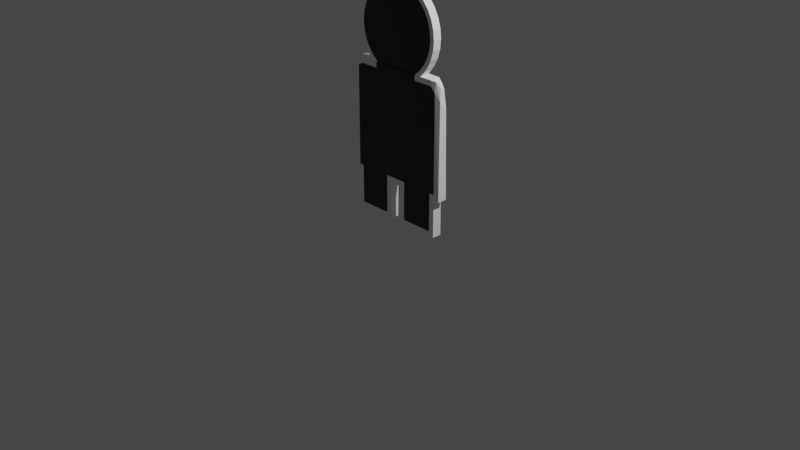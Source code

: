 # Source: TestPlayer.blend  (saved by Blender 2.82.7; exported with 4.5.12 LTS)
import bpy
from mathutils import Matrix  # noqa: F401  (used for matrix-valued properties, if any)

bpy.ops.wm.read_factory_settings(use_empty=True)
scene = bpy.context.scene
scene.name = 'Scene'

# ---- collections
col_collection = bpy.data.collections.new('Collection'); scene.collection.children.link(col_collection)

# ---- materials (node trees are filled in below, after node groups)
mat_black = bpy.data.materials.new('Black')
mat_black.alpha_threshold = 0.0
mat_black.use_transparent_shadow = False
mat_black.line_color = (0.0, 0.0, 0.0, 1.0)
mat_whiteoutline = bpy.data.materials.new('WhiteOutline')
mat_whiteoutline.alpha_threshold = 0.0
mat_whiteoutline.use_transparent_shadow = False
mat_whiteoutline.diffuse_color = (1.0, 1.0, 1.0, 1.0)
mat_whiteoutline.line_color = (0.0, 0.0, 0.0, 1.0)

# ---- material node trees
mat_black.use_nodes = True; mat_black.node_tree.nodes.clear()
_N = mat_black.node_tree.nodes; _L = mat_black.node_tree.links
n0 = _N.new('ShaderNodeOutputMaterial'); n0.name = 'Material Output'; n0.location = (300, 300)
n1 = _N.new('ShaderNodeBsdfPrincipled'); n1.name = 'Principled BSDF'; n1.location = (10, 300)
n1.distribution = 'GGX'
n1.subsurface_method = 'BURLEY'
n1.inputs[0].default_value = (0.007194, 0.007194, 0.007194, 1.0)
n1.inputs[2].default_value = 0.4
n1.inputs[3].default_value = 1.45
n1.inputs[27].default_value = (0.0, 0.0, 0.0, 1.0)
n1.inputs[28].default_value = 1.0
_L.new(n1.outputs[0], n0.inputs[0])
n0.is_active_output = True

# ---- world
world_world = bpy.data.worlds.new('World'); scene.world = world_world
world_world.use_nodes = True; world_world.node_tree.nodes.clear()
_N = world_world.node_tree.nodes; _L = world_world.node_tree.links
n0 = _N.new('ShaderNodeOutputWorld'); n0.name = 'World Output'; n0.location = (300, 300)
n1 = _N.new('ShaderNodeBackground'); n1.name = 'Background'; n1.location = (10, 300)
n1.inputs[0].default_value = (0.05088, 0.05088, 0.05088, 1.0)
_L.new(n1.outputs[0], n0.inputs[0])
n0.is_active_output = True
world_world.color = (0.05088, 0.05088, 0.05088)
world_world.use_sun_shadow = False
world_world.sun_shadow_jitter_overblur = 0.0

# ---- cameras
cam_camera = bpy.data.cameras.new('Camera')
cam_camera.clip_end = 100.0
cam_camera.ortho_scale = 7.314

# ---- lights
light_light = bpy.data.lights.new('Light', 'POINT')
light_light.transmission_factor = 0.0
light_light.energy = 1000.0
light_light.shadow_soft_size = 0.1
light_light.shadow_maximum_resolution = 0.006
light_light.use_absolute_resolution = True

# ---- meshes
me_cube = bpy.data.meshes.new('Cube')
me_cube.from_pydata([(0.9619, 0.5273, 0.8658), (1.0, 1.0, -1.0), (0.9523, -0.3295, 0.9006), (1.0, -1.0, -1.0), (-0.9622, 0.5319, 0.9477), (-1.0, 1.0, -1.0), (-0.9478, -0.3391, 0.9202), (-1.0, -1.0, -1.0), (0.0, 1.0, -1.0), (0.0, -1.018, 1.003), (0.0, -1.0, -1.0), (0.0, 1.084, 1.021), (-0.8775, 1.0, -1.0), (-0.8709, -0.8399, 0.9967), (-0.8775, -1.0, -1.0), (-0.8989, 0.8399, 1.006), (-0.1089, -1.0, -1.0), (-0.1113, 1.084, 1.021), (-0.1089, 1.0, -1.0), (-0.1077, -1.018, 1.003), (0.1218, -1.0, -1.0), (0.1246, 1.084, 1.021), (0.1218, 1.0, -1.0), (0.1206, -1.018, 1.003), (0.8928, -1.0, -1.0), (0.901, 0.7242, 0.9452), (0.8928, 1.0, -1.0), (0.8851, -0.7634, 0.9939), (1.001, 1.004, -0.8993), (-0.9995, -1.001, -0.9002), (0.9995, -1.001, -0.9002), (-1.001, 1.004, -0.8993), (0.0, 1.004, -0.8993), (0.0, -1.001, -0.9002), (-0.8785, 1.004, -0.8993), (-0.8771, -1.001, -0.9002), (-0.1088, -1.001, -0.9002), (-0.109, 1.004, -0.8993), (0.1218, -1.001, -0.9002), (0.122, 1.004, -0.8993), (0.8923, -1.001, -0.9002), (0.8938, 1.004, -0.8993), (-0.9759, -0.6519, 0.6735), (0.9902, 0.7513, 0.5655), (0.9783, -0.6526, 0.6798), (-0.9768, 0.6569, 0.5559), (0.0, 1.08, 0.925), (0.0, -1.017, 0.9081), (-0.8941, 1.008, 0.7163), (-0.87, -1.011, 0.8602), (-0.1078, -1.017, 0.9081), (-0.1112, 1.08, 0.925), (0.1206, -1.017, 0.9081), (0.1245, 1.08, 0.925), (0.8842, -0.9878, 0.8189), (0.9077, 1.034, 0.6841), (-0.8775, 1.0, -1.669), (-0.8775, -1.0, -1.669), (-0.1089, -1.0, -1.669), (-0.1089, 1.0, -1.669), (0.1218, -1.0, -1.669), (0.1218, 1.0, -1.669), (0.8928, -1.0, -1.669), (0.8928, 1.0, -1.669), (0.7964, 1.0, -1.0), (0.788, -1.018, 1.003), (0.7964, -1.0, -1.0), (0.8068, 1.021, 1.016), (0.7973, 1.004, -0.8993), (0.796, -1.001, -0.9002), (0.8094, 1.077, 0.8961), (0.7884, -1.017, 0.9081), (0.7964, 1.0, -1.669), (0.7964, -1.0, -1.669), (0.2062, 1.0, -1.0), (0.204, -1.018, 1.003), (0.2061, -1.001, -0.9002), (0.2041, -1.017, 0.9081), (0.2062, 1.0, -1.669), (0.2062, -1.0, -1.0), (0.2109, 1.084, 1.021), (0.2064, 1.004, -0.8993), (0.2106, 1.08, 0.925), (0.2062, -1.0, -1.669), (-0.2049, 1.0, -1.0), (-0.2028, -1.018, 1.003), (-0.2049, -1.0, -1.0), (-0.2096, 1.084, 1.021), (-0.2052, 1.004, -0.8993), (-0.2048, -1.001, -0.9002), (-0.2094, 1.08, 0.925), (-0.2029, -1.017, 0.9081), (-0.2049, 1.0, -1.669), (-0.2049, -1.0, -1.669), (-0.7935, 1.0, -1.0), (-0.7851, -1.018, 1.003), (-0.7931, -1.001, -0.9002), (-0.7855, -1.017, 0.9081), (-0.7935, 1.0, -1.669), (-0.7935, -1.0, -1.0), (-0.8047, 1.03, 1.018), (-0.7944, 1.004, -0.8993), (-0.807, 1.079, 0.9031), (-0.7935, -1.0, -1.669), (-0.8775, -1.0, -1.586), (-0.1089, -1.0, -1.586), (-0.8775, 1.0, -1.586), (-0.1089, 1.0, -1.586), (-0.2049, 1.0, -1.586), (-0.2049, -1.0, -1.586), (-0.7935, 1.0, -1.586), (-0.7935, -1.0, -1.586), (0.1218, -1.0, -1.586), (0.8928, -1.0, -1.586), (0.8928, 1.0, -1.586), (0.1218, 1.0, -1.586), (0.7964, 1.0, -1.586), (0.7964, -1.0, -1.586), (0.2062, 1.0, -1.586), (0.2062, -1.0, -1.586), (-0.001253, 1.034, 2.456), (-0.001253, -0.7576, 2.456), (0.1613, 1.034, 2.44), (0.1613, -0.7576, 2.44), (0.3176, 1.034, 2.392), (0.3176, -0.7576, 2.392), (0.4617, 1.034, 2.315), (0.4617, -0.7576, 2.315), (0.588, 1.034, 2.212), (0.588, -0.7576, 2.212), (0.6916, 1.034, 2.086), (0.6916, -0.7576, 2.086), (0.7686, 1.034, 1.941), (0.7686, -0.7576, 1.941), (0.8161, 1.034, 1.785), (0.8161, -0.7576, 1.785), (0.8321, 1.034, 1.623), (0.8321, -0.7576, 1.623), (0.8161, 1.034, 1.46), (0.8161, -0.7576, 1.46), (0.7686, 1.034, 1.304), (0.7686, -0.7576, 1.304), (0.6916, 1.034, 1.16), (0.6916, -0.7576, 1.16), (0.588, -0.7576, 1.033), (0.4617, -0.7576, 0.9297), (0.3176, -0.7576, 0.8527), (0.1613, -0.7576, 0.8052), (-0.001253, -0.7576, 0.7892), (-0.1638, -0.7576, 0.8052), (-0.3202, -0.7576, 0.8527), (-0.4642, -0.7576, 0.9297), (-0.5905, -0.7576, 1.033), (-0.6941, -0.7576, 1.16), (-0.7712, -0.7576, 1.304), (-0.8186, -0.7576, 1.46), (-0.8346, -0.7576, 1.623), (-0.8186, 1.034, 1.785), (-0.8186, -0.7576, 1.785), (-0.7712, 1.034, 1.941), (-0.7712, -0.7576, 1.941), (-0.6941, 1.034, 2.086), (-0.6941, -0.7576, 2.086), (-0.5905, 1.034, 2.212), (-0.5905, -0.7576, 2.212), (-0.4642, 1.034, 2.315), (-0.4642, -0.7576, 2.315), (-0.3202, 1.034, 2.392), (-0.3202, -0.7576, 2.392), (-0.1638, 1.034, 2.44), (-0.1638, -0.7576, 2.44), (0.1459, -0.7576, 2.362), (-0.001253, -0.7576, 2.377), (0.2874, -0.7576, 2.319), (0.4178, -0.7576, 2.25), (0.532, -0.7576, 2.156), (0.6258, -0.7576, 2.042), (0.6955, -0.7576, 1.911), (0.7384, -0.7576, 1.77), (0.7529, -0.7576, 1.623), (0.7384, -0.7576, 1.475), (0.6955, -0.7576, 1.334), (0.6258, -0.7576, 1.204), (0.532, -0.7576, 1.089), (0.4178, -0.7576, 0.9955), (0.2874, -0.7576, 0.9258), (0.1459, -0.7576, 0.8829), (-0.001253, -0.7576, 0.8684), (-0.1484, -0.7576, 0.8829), (-0.2899, -0.7576, 0.9258), (-0.4203, -0.7576, 0.9955), (-0.5345, -0.7576, 1.089), (-0.6283, -0.7576, 1.204), (-0.698, -0.7576, 1.334), (-0.741, -0.7576, 1.475), (-0.7554, -0.7576, 1.623), (-0.741, -0.7576, 1.77), (-0.698, -0.7576, 1.911), (-0.6283, -0.7576, 2.042), (-0.5345, -0.7576, 2.156), (-0.4203, -0.7576, 2.25), (-0.2899, -0.7576, 2.319), (-0.1484, -0.7576, 2.362), (-0.001253, 1.034, 2.456), (0.1613, 1.034, 2.44), (0.3176, 1.034, 2.392), (0.4617, 1.034, 2.315), (0.588, 1.034, 2.212), (0.6916, 1.034, 2.086), (0.7686, 1.034, 1.941), (0.8161, 1.034, 1.785), (0.8321, 1.034, 1.623), (0.8161, 1.034, 1.46), (0.7686, 1.034, 1.304), (0.6916, 1.034, 1.16), (0.6916, -0.7576, 1.16), (0.588, 1.034, 1.033), (0.588, -0.7576, 1.033), (0.4617, 1.034, 0.9297), (0.4617, -0.7576, 0.9297), (0.3176, 1.034, 0.8527), (0.3176, -0.7576, 0.8527), (0.1613, 1.034, 0.8052), (0.1613, -0.7576, 0.8052), (-0.001253, 1.034, 0.7892), (-0.001253, -0.7576, 0.7892), (-0.1638, 1.034, 0.8052), (-0.1638, -0.7576, 0.8052), (-0.3202, 1.034, 0.8527), (-0.3202, -0.7576, 0.8527), (-0.4642, 1.034, 0.9297), (-0.4642, -0.7576, 0.9297), (-0.5905, 1.034, 1.033), (-0.5905, -0.7576, 1.033), (-0.6941, 1.034, 1.16), (-0.6941, -0.7576, 1.16), (-0.7712, 1.034, 1.304), (-0.7712, -0.7576, 1.304), (-0.8186, 1.034, 1.46), (-0.8186, -0.7576, 1.46), (-0.8346, 1.034, 1.623), (-0.8346, -0.7576, 1.623), (-0.8186, 1.034, 1.785), (-0.8186, -0.7576, 1.785), (-0.7712, 1.034, 1.941), (-0.6941, 1.034, 2.086), (-0.5905, 1.034, 2.212), (-0.4642, 1.034, 2.315), (-0.3202, 1.034, 2.392), (-0.1638, 1.034, 2.44), (-0.001253, 1.034, 2.375), (0.1456, 1.034, 2.361), (0.2869, 1.034, 2.318), (0.417, 1.034, 2.249), (0.5311, 1.034, 2.155), (0.6248, 1.034, 2.041), (0.6943, 1.034, 1.911), (0.7372, 1.034, 1.769), (0.7516, 1.034, 1.623), (0.7372, 1.034, 1.476), (0.6943, 1.034, 1.334), (0.6248, 1.034, 1.204), (0.5311, 1.034, 1.09), (0.417, 1.034, 0.9965), (0.2869, 1.034, 0.927), (0.1456, 1.034, 0.8841), (-0.001253, 1.034, 0.8697), (-0.1481, 1.034, 0.8841), (-0.2894, 1.034, 0.927), (-0.4195, 1.034, 0.9965), (-0.5336, 1.034, 1.09), (-0.6273, 1.034, 1.204), (-0.6968, 1.034, 1.334), (-0.7397, 1.034, 1.476), (-0.7542, 1.034, 1.623), (-0.7397, 1.034, 1.769), (-0.6968, 1.034, 1.911), (-0.6273, 1.034, 2.041), (-0.5336, 1.034, 2.155), (-0.4195, 1.034, 2.249), (-0.2894, 1.034, 2.318), (-0.1481, 1.034, 2.361), (0.4448, -1.0, -1.0), (0.4549, 1.084, 1.021), (0.4453, 1.004, -0.8993), (0.4544, 1.08, 0.925), (0.4448, -1.0, -1.669), (0.4448, 1.0, -1.0), (0.4401, -1.018, 1.003), (0.4446, -1.001, -0.9002), (0.4403, -1.017, 0.9081), (0.4448, 1.0, -1.669), (0.4448, -1.0, -1.586), (0.4448, 1.0, -1.586), (-0.4487, -1.0, -1.0), (-0.4588, 1.084, 1.021), (-0.4492, 1.004, -0.8993), (-0.4584, 1.08, 0.925), (-0.4487, -1.0, -1.669), (-0.4487, 1.0, -1.0), (-0.4439, -1.018, 1.003), (-0.4484, -1.001, -0.9002), (-0.4441, -1.017, 0.9081), (-0.4487, 1.0, -1.669), (-0.4487, -1.0, -1.586), (-0.4487, 1.0, -1.586)], [], [(15, 4, 6, 13), (49, 13, 6, 42), (42, 6, 4, 45), (26, 1, 3, 24), (43, 0, 2, 44), (55, 25, 0, 43), (51, 17, 11, 46), (18, 8, 10, 16), (52, 23, 9, 47), (21, 11, 9, 23), (5, 12, 14, 7), (45, 4, 15, 48), (97, 95, 13, 49), (100, 15, 13, 95), (11, 17, 19, 9), (47, 9, 19, 50), (111, 104, 57, 103), (90, 87, 17, 51), (80, 21, 23, 75), (77, 75, 23, 52), (46, 11, 21, 53), (8, 22, 20, 10), (44, 2, 27, 54), (0, 25, 27, 2), (70, 67, 25, 55), (119, 112, 60, 83), (64, 68, 41, 26), (3, 30, 40, 24), (8, 32, 39, 22), (79, 76, 38, 20), (84, 88, 37, 18), (10, 33, 36, 16), (99, 96, 35, 14), (5, 31, 34, 12), (20, 38, 33, 10), (18, 37, 32, 8), (26, 41, 28, 1), (1, 28, 30, 3), (7, 29, 31, 5), (14, 35, 29, 7), (68, 70, 55, 41), (30, 44, 54, 40), (32, 46, 53, 39), (76, 77, 52, 38), (88, 90, 51, 37), (33, 47, 50, 36), (96, 97, 49, 35), (31, 45, 48, 34), (38, 52, 47, 33), (37, 51, 46, 32), (41, 55, 43, 28), (28, 43, 44, 30), (29, 42, 45, 31), (35, 49, 42, 29), (92, 59, 58, 93), (104, 106, 56, 57), (108, 107, 59, 92), (107, 105, 58, 59), (72, 63, 62, 73), (114, 113, 62, 63), (116, 114, 63, 72), (112, 115, 61, 60), (293, 116, 72, 291), (291, 72, 73, 286), (40, 54, 71, 69), (284, 285, 70, 68), (24, 40, 69, 66), (287, 284, 68, 64), (113, 117, 73, 62), (285, 283, 67, 70), (54, 27, 65, 71), (25, 67, 65, 27), (53, 21, 80, 82), (22, 39, 81, 74), (39, 53, 82, 81), (61, 78, 83, 60), (115, 118, 78, 61), (289, 290, 77, 76), (282, 289, 76, 79), (292, 119, 83, 286), (290, 288, 75, 77), (283, 80, 75, 288), (305, 108, 92, 303), (303, 92, 93, 298), (36, 50, 91, 89), (296, 297, 90, 88), (16, 36, 89, 86), (299, 296, 88, 84), (297, 295, 87, 90), (105, 109, 93, 58), (17, 87, 85, 19), (50, 19, 85, 91), (48, 15, 100, 102), (12, 34, 101, 94), (34, 48, 102, 101), (56, 98, 103, 57), (106, 110, 98, 56), (301, 302, 97, 96), (294, 301, 96, 99), (304, 111, 103, 298), (295, 100, 95, 300), (302, 300, 95, 97), (294, 99, 111, 304), (12, 94, 110, 106), (16, 86, 109, 105), (299, 84, 108, 305), (18, 16, 105, 107), (84, 18, 107, 108), (14, 12, 106, 104), (99, 14, 104, 111), (282, 79, 119, 292), (22, 74, 118, 115), (24, 66, 117, 113), (287, 64, 116, 293), (20, 22, 115, 112), (64, 26, 114, 116), (26, 24, 113, 114), (79, 20, 112, 119), (120, 121, 123, 122), (122, 123, 125, 124), (124, 125, 127, 126), (126, 127, 129, 128), (128, 129, 131, 130), (130, 131, 133, 132), (132, 133, 135, 134), (134, 135, 137, 136), (136, 137, 139, 138), (138, 139, 141, 140), (140, 141, 143, 142), (167, 169, 249, 248), (157, 158, 160, 159), (159, 160, 162, 161), (161, 162, 164, 163), (163, 164, 166, 165), (165, 166, 168, 167), (129, 127, 174, 175), (167, 168, 170, 169), (169, 170, 121, 120), (126, 128, 207, 206), (148, 149, 227, 225), (157, 159, 244, 242), (134, 136, 211, 210), (152, 153, 235, 233), (143, 144, 217, 215), (158, 157, 242, 243), (165, 167, 248, 247), (124, 126, 206, 205), (156, 158, 243, 241), (147, 148, 225, 223), (142, 143, 215, 214), (132, 134, 210, 209), (151, 152, 233, 231), (163, 165, 247, 246), (140, 142, 214, 213), (122, 124, 205, 204), (155, 156, 241, 239), (146, 147, 223, 221), (130, 132, 209, 208), (150, 151, 231, 229), (161, 163, 246, 245), (138, 140, 213, 212), (154, 155, 239, 237), (145, 146, 221, 219), (169, 120, 203, 249), (120, 122, 204, 203), (128, 130, 208, 207), (149, 150, 229, 227), (159, 161, 245, 244), (136, 138, 212, 211), (153, 154, 237, 235), (144, 145, 219, 217), (171, 172, 202, 201, 200, 199, 198, 197, 196, 195, 194, 193, 192, 191, 190, 189, 188, 187, 186, 185, 184, 183, 182, 181, 180, 179, 178, 177, 176, 175, 174, 173), (145, 144, 183, 184), (154, 153, 192, 193), (170, 168, 201, 202), (139, 137, 179, 180), (150, 149, 188, 189), (162, 160, 197, 198), (131, 129, 175, 176), (146, 145, 184, 185), (155, 154, 193, 194), (123, 121, 172, 171), (121, 170, 202, 172), (141, 139, 180, 181), (151, 150, 189, 190), (164, 162, 198, 199), (133, 131, 176, 177), (147, 146, 185, 186), (156, 155, 194, 195), (125, 123, 171, 173), (143, 141, 181, 182), (152, 151, 190, 191), (166, 164, 199, 200), (135, 133, 177, 178), (148, 147, 186, 187), (158, 156, 195, 196), (127, 125, 173, 174), (144, 143, 182, 183), (153, 152, 191, 192), (168, 166, 200, 201), (137, 135, 178, 179), (149, 148, 187, 188), (160, 158, 196, 197), (214, 215, 217, 216), (216, 217, 219, 218), (218, 219, 221, 220), (220, 221, 223, 222), (222, 223, 225, 224), (224, 225, 227, 226), (226, 227, 229, 228), (228, 229, 231, 230), (230, 231, 233, 232), (232, 233, 235, 234), (234, 235, 237, 236), (236, 237, 239, 238), (238, 239, 241, 240), (240, 241, 243, 242), (211, 212, 259, 258), (250, 251, 252, 253, 254, 255, 256, 257, 258, 259, 260, 261, 262, 263, 264, 265, 266, 267, 268, 269, 270, 271, 272, 273, 274, 275, 276, 277, 278, 279, 280, 281), (226, 228, 268, 267), (244, 245, 277, 276), (207, 208, 255, 254), (218, 220, 264, 263), (236, 238, 273, 272), (203, 204, 251, 250), (249, 203, 250, 281), (212, 213, 260, 259), (228, 230, 269, 268), (245, 246, 278, 277), (208, 209, 256, 255), (220, 222, 265, 264), (238, 240, 274, 273), (204, 205, 252, 251), (213, 214, 261, 260), (230, 232, 270, 269), (246, 247, 279, 278), (209, 210, 257, 256), (222, 224, 266, 265), (240, 242, 275, 274), (205, 206, 253, 252), (214, 216, 262, 261), (232, 234, 271, 270), (247, 248, 280, 279), (210, 211, 258, 257), (224, 226, 267, 266), (242, 244, 276, 275), (206, 207, 254, 253), (216, 218, 263, 262), (234, 236, 272, 271), (248, 249, 281, 280), (74, 287, 293, 118), (66, 282, 292, 117), (67, 283, 288, 65), (71, 65, 288, 290), (117, 292, 286, 73), (66, 69, 289, 282), (69, 71, 290, 289), (82, 80, 283, 285), (74, 81, 284, 287), (81, 82, 285, 284), (78, 291, 286, 83), (118, 293, 291, 78), (94, 299, 305, 110), (86, 294, 304, 109), (91, 85, 300, 302), (87, 295, 300, 85), (109, 304, 298, 93), (86, 89, 301, 294), (89, 91, 302, 301), (102, 100, 295, 297), (94, 101, 296, 299), (101, 102, 297, 296), (98, 303, 298, 103), (110, 305, 303, 98)])
me_cube.polygons.foreach_set('material_index', [1, 1, 1, 1, 1, 1, 0, 1, 0, 0, 1, 1, 1, 1, 0, 0, 1, 0, 0, 0, 0, 1, 1, 1, 1, 1, 1, 1, 1, 1, 1, 1, 1, 1, 1, 1, 1, 1, 1, 1, 0, 1, 0, 0, 0, 0, 0, 1, 0, 0, 1, 1, 1, 1, 1, 1, 1, 1, 1, 1, 1, 1, 1, 1, 0, 0, 1, 0, 1, 1, 1, 1, 0, 1, 0, 1, 1, 0, 0, 1, 0, 0, 1, 1, 0, 0, 1, 0, 0, 1, 0, 0, 1, 1, 0, 1, 1, 0, 0, 1, 1, 1, 0, 1, 1, 0, 1, 1, 1, 1, 0, 1, 1, 0, 1, 1, 1, 1, 1, 1, 1, 1, 1, 1, 1, 1, 1, 1, 1, 1, 1, 1, 1, 1, 1, 1, 1, 1, 1, 1, 1, 1, 1, 1, 1, 1, 1, 1, 1, 1, 1, 1, 1, 1, 1, 1, 1, 1, 1, 1, 1, 1, 1, 1, 1, 1, 1, 1, 1, 1, 1, 0, 1, 1, 1, 1, 1, 1, 1, 1, 1, 1, 1, 1, 1, 1, 1, 1, 1, 1, 1, 1, 1, 1, 1, 1, 1, 1, 1, 1, 1, 1, 1, 1, 1, 1, 1, 1, 1, 1, 1, 1, 1, 1, 1, 1, 1, 1, 0, 1, 1, 1, 1, 1, 1, 1, 1, 1, 1, 1, 1, 1, 1, 1, 1, 1, 1, 1, 1, 1, 1, 1, 1, 1, 1, 1, 1, 1, 1, 1, 0, 0, 1, 1, 1, 0, 0, 0, 0, 0, 1, 1, 0, 0, 0, 0, 1, 0, 0, 1, 0, 0, 1, 1])
_uv = me_cube.uv_layers.new(name='UVMap')
_uv.uv.foreach_set('vector', [0.8597, 0.5, 0.875, 0.5, 0.875, 0.75, 0.8597, 0.75, 0.6131, 0.9847, 0.625, 0.9847, 0.625, 1.0, 0.6131, 1.0, 0.6131, 0.0, 0.625, 0.0, 0.625, 0.25, 0.6131, 0.25, 0.3616, 0.5, 0.375, 0.5, 0.375, 0.75, 0.3616, 0.75, 0.6131, 0.5, 0.625, 0.5, 0.625, 0.75, 0.6131, 0.75, 0.6131, 0.4866, 0.625, 0.4866, 0.625, 0.5, 0.6131, 0.5, 0.6131, 0.3614, 0.625, 0.3614, 0.625, 0.375, 0.6131, 0.375, 0.2364, 0.5, 0.25, 0.5, 0.25, 0.75, 0.2364, 0.75, 0.6131, 0.8598, 0.625, 0.8598, 0.625, 0.875, 0.6131, 0.875, 0.7348, 0.5, 0.75, 0.5, 0.75, 0.75, 0.7348, 0.75, 0.125, 0.5, 0.1403, 0.5, 0.1403, 0.75, 0.125, 0.75, 0.6131, 0.25, 0.625, 0.25, 0.625, 0.2653, 0.6131, 0.2653, 0.6131, 0.9742, 0.625, 0.9742, 0.625, 0.9847, 0.6131, 0.9847, 0.8492, 0.5, 0.8597, 0.5, 0.8597, 0.75, 0.8492, 0.75, 0.75, 0.5, 0.7636, 0.5, 0.7636, 0.75, 0.75, 0.75, 0.6131, 0.875, 0.625, 0.875, 0.625, 0.8886, 0.6131, 0.8886, 0.375, 0.9742, 0.375, 0.9847, 0.375, 0.9847, 0.375, 0.9742, 0.6131, 0.3494, 0.625, 0.3494, 0.625, 0.3614, 0.6131, 0.3614, 0.7242, 0.5, 0.7348, 0.5, 0.7348, 0.75, 0.7242, 0.75, 0.6131, 0.8492, 0.625, 0.8492, 0.625, 0.8598, 0.6131, 0.8598, 0.6131, 0.375, 0.625, 0.375, 0.625, 0.3902, 0.6131, 0.3902, 0.25, 0.5, 0.2652, 0.5, 0.2652, 0.75, 0.25, 0.75, 0.6131, 0.75, 0.625, 0.75, 0.625, 0.7634, 0.6131, 0.7634, 0.625, 0.5, 0.6384, 0.5, 0.6384, 0.75, 0.625, 0.75, 0.6131, 0.4746, 0.625, 0.4746, 0.625, 0.4866, 0.6131, 0.4866, 0.375, 0.8492, 0.375, 0.8598, 0.375, 0.8598, 0.375, 0.8492, 0.375, 0.4746, 0.3875, 0.4746, 0.3875, 0.4866, 0.375, 0.4866, 0.375, 0.75, 0.3875, 0.75, 0.3875, 0.7634, 0.375, 0.7634, 0.375, 0.375, 0.3875, 0.375, 0.3875, 0.3902, 0.375, 0.3902, 0.375, 0.8492, 0.3875, 0.8492, 0.3875, 0.8598, 0.375, 0.8598, 0.375, 0.3494, 0.3875, 0.3494, 0.3875, 0.3614, 0.375, 0.3614, 0.375, 0.875, 0.3875, 0.875, 0.3875, 0.8886, 0.375, 0.8886, 0.375, 0.9742, 0.3875, 0.9742, 0.3875, 0.9847, 0.375, 0.9847, 0.375, 0.25, 0.3875, 0.25, 0.3875, 0.2653, 0.375, 0.2653, 0.375, 0.8598, 0.3875, 0.8598, 0.3875, 0.875, 0.375, 0.875, 0.375, 0.3614, 0.3875, 0.3614, 0.3875, 0.375, 0.375, 0.375, 0.375, 0.4866, 0.3875, 0.4866, 0.3875, 0.5, 0.375, 0.5, 0.375, 0.5, 0.3875, 0.5, 0.3875, 0.75, 0.375, 0.75, 0.375, 0.0, 0.3875, 0.0, 0.3875, 0.25, 0.375, 0.25, 0.375, 0.9847, 0.3875, 0.9847, 0.3875, 1.0, 0.375, 1.0, 0.3875, 0.4746, 0.6131, 0.4746, 0.6131, 0.4866, 0.3875, 0.4866, 0.3875, 0.75, 0.6131, 0.75, 0.6131, 0.7634, 0.3875, 0.7634, 0.3875, 0.375, 0.6131, 0.375, 0.6131, 0.3902, 0.3875, 0.3902, 0.3875, 0.8492, 0.6131, 0.8492, 0.6131, 0.8598, 0.3875, 0.8598, 0.3875, 0.3494, 0.6131, 0.3494, 0.6131, 0.3614, 0.3875, 0.3614, 0.3875, 0.875, 0.6131, 0.875, 0.6131, 0.8886, 0.3875, 0.8886, 0.3875, 0.9742, 0.6131, 0.9742, 0.6131, 0.9847, 0.3875, 0.9847, 0.3875, 0.25, 0.6131, 0.25, 0.6131, 0.2653, 0.3875, 0.2653, 0.3875, 0.8598, 0.6131, 0.8598, 0.6131, 0.875, 0.3875, 0.875, 0.3875, 0.3614, 0.6131, 0.3614, 0.6131, 0.375, 0.3875, 0.375, 0.3875, 0.4866, 0.6131, 0.4866, 0.6131, 0.5, 0.3875, 0.5, 0.3875, 0.5, 0.6131, 0.5, 0.6131, 0.75, 0.3875, 0.75, 0.3875, 0.0, 0.6131, 0.0, 0.6131, 0.25, 0.3875, 0.25, 0.3875, 0.9847, 0.6131, 0.9847, 0.6131, 1.0, 0.3875, 1.0, 0.2244, 0.5, 0.2364, 0.5, 0.2364, 0.75, 0.2244, 0.75, 0.1403, 0.75, 0.1403, 0.5, 0.1403, 0.5, 0.1403, 0.75, 0.375, 0.3494, 0.375, 0.3614, 0.375, 0.3614, 0.375, 0.3494, 0.2364, 0.5, 0.2364, 0.75, 0.2364, 0.75, 0.2364, 0.5, 0.3496, 0.5, 0.3616, 0.5, 0.3616, 0.75, 0.3496, 0.75, 0.3616, 0.5, 0.3616, 0.75, 0.3616, 0.75, 0.3616, 0.5, 0.375, 0.4746, 0.375, 0.4866, 0.375, 0.4866, 0.375, 0.4746, 0.2652, 0.75, 0.2652, 0.5, 0.2652, 0.5, 0.2652, 0.75, 0.375, 0.4306, 0.375, 0.4746, 0.375, 0.4746, 0.375, 0.4306, 0.3056, 0.5, 0.3496, 0.5, 0.3496, 0.75, 0.3056, 0.75, 0.3875, 0.7634, 0.6131, 0.7634, 0.6131, 0.7754, 0.3875, 0.7754, 0.3875, 0.4306, 0.6131, 0.4306, 0.6131, 0.4746, 0.3875, 0.4746, 0.375, 0.7634, 0.3875, 0.7634, 0.3875, 0.7754, 0.375, 0.7754, 0.375, 0.4306, 0.3875, 0.4306, 0.3875, 0.4746, 0.375, 0.4746, 0.375, 0.7634, 0.375, 0.7754, 0.375, 0.7754, 0.375, 0.7634, 0.6131, 0.4306, 0.625, 0.4306, 0.625, 0.4746, 0.6131, 0.4746, 0.6131, 0.7634, 0.625, 0.7634, 0.625, 0.7754, 0.6131, 0.7754, 0.6384, 0.5, 0.6504, 0.5, 0.6504, 0.75, 0.6384, 0.75, 0.6131, 0.3902, 0.625, 0.3902, 0.625, 0.4008, 0.6131, 0.4008, 0.375, 0.3902, 0.3875, 0.3902, 0.3875, 0.4008, 0.375, 0.4008, 0.3875, 0.3902, 0.6131, 0.3902, 0.6131, 0.4008, 0.3875, 0.4008, 0.2652, 0.5, 0.2758, 0.5, 0.2758, 0.75, 0.2652, 0.75, 0.375, 0.3902, 0.375, 0.4008, 0.375, 0.4008, 0.375, 0.3902, 0.3875, 0.8194, 0.6131, 0.8194, 0.6131, 0.8492, 0.3875, 0.8492, 0.375, 0.8194, 0.3875, 0.8194, 0.3875, 0.8492, 0.375, 0.8492, 0.375, 0.8194, 0.375, 0.8492, 0.375, 0.8492, 0.375, 0.8194, 0.6131, 0.8194, 0.625, 0.8194, 0.625, 0.8492, 0.6131, 0.8492, 0.6944, 0.5, 0.7242, 0.5, 0.7242, 0.75, 0.6944, 0.75, 0.375, 0.3189, 0.375, 0.3494, 0.375, 0.3494, 0.375, 0.3189, 0.1939, 0.5, 0.2244, 0.5, 0.2244, 0.75, 0.1939, 0.75, 0.3875, 0.8886, 0.6131, 0.8886, 0.6131, 0.9006, 0.3875, 0.9006, 0.3875, 0.3189, 0.6131, 0.3189, 0.6131, 0.3494, 0.3875, 0.3494, 0.375, 0.8886, 0.3875, 0.8886, 0.3875, 0.9006, 0.375, 0.9006, 0.375, 0.3189, 0.3875, 0.3189, 0.3875, 0.3494, 0.375, 0.3494, 0.6131, 0.3189, 0.625, 0.3189, 0.625, 0.3494, 0.6131, 0.3494, 0.375, 0.8886, 0.375, 0.9006, 0.375, 0.9006, 0.375, 0.8886, 0.7636, 0.5, 0.7756, 0.5, 0.7756, 0.75, 0.7636, 0.75, 0.6131, 0.8886, 0.625, 0.8886, 0.625, 0.9006, 0.6131, 0.9006, 0.6131, 0.2653, 0.625, 0.2653, 0.625, 0.2758, 0.6131, 0.2758, 0.375, 0.2653, 0.3875, 0.2653, 0.3875, 0.2758, 0.375, 0.2758, 0.3875, 0.2653, 0.6131, 0.2653, 0.6131, 0.2758, 0.3875, 0.2758, 0.1403, 0.5, 0.1508, 0.5, 0.1508, 0.75, 0.1403, 0.75, 0.375, 0.2653, 0.375, 0.2758, 0.375, 0.2758, 0.375, 0.2653, 0.3875, 0.9311, 0.6131, 0.9311, 0.6131, 0.9742, 0.3875, 0.9742, 0.375, 0.9311, 0.3875, 0.9311, 0.3875, 0.9742, 0.375, 0.9742, 0.375, 0.9311, 0.375, 0.9742, 0.375, 0.9742, 0.375, 0.9311, 0.8061, 0.5, 0.8492, 0.5, 0.8492, 0.75, 0.8061, 0.75, 0.6131, 0.9311, 0.625, 0.9311, 0.625, 0.9742, 0.6131, 0.9742, 0.375, 0.9311, 0.375, 0.9742, 0.375, 0.9742, 0.375, 0.9311, 0.375, 0.2653, 0.375, 0.2758, 0.375, 0.2758, 0.375, 0.2653, 0.375, 0.8886, 0.375, 0.9006, 0.375, 0.9006, 0.375, 0.8886, 0.375, 0.3189, 0.375, 0.3494, 0.375, 0.3494, 0.375, 0.3189, 0.2364, 0.5, 0.2364, 0.75, 0.2364, 0.75, 0.2364, 0.5, 0.375, 0.3494, 0.375, 0.3614, 0.375, 0.3614, 0.375, 0.3494, 0.1403, 0.75, 0.1403, 0.5, 0.1403, 0.5, 0.1403, 0.75, 0.375, 0.9742, 0.375, 0.9847, 0.375, 0.9847, 0.375, 0.9742, 0.375, 0.8194, 0.375, 0.8492, 0.375, 0.8492, 0.375, 0.8194, 0.375, 0.3902, 0.375, 0.4008, 0.375, 0.4008, 0.375, 0.3902, 0.375, 0.7634, 0.375, 0.7754, 0.375, 0.7754, 0.375, 0.7634, 0.375, 0.4306, 0.375, 0.4746, 0.375, 0.4746, 0.375, 0.4306, 0.2652, 0.75, 0.2652, 0.5, 0.2652, 0.5, 0.2652, 0.75, 0.375, 0.4746, 0.375, 0.4866, 0.375, 0.4866, 0.375, 0.4746, 0.3616, 0.5, 0.3616, 0.75, 0.3616, 0.75, 0.3616, 0.5, 0.375, 0.8492, 0.375, 0.8598, 0.375, 0.8598, 0.375, 0.8492, 1.0, 0.5, 1.0, 1.0, 0.9688, 1.0, 0.9688, 0.5, 0.9688, 0.5, 0.9688, 1.0, 0.9375, 1.0, 0.9375, 0.5, 0.9375, 0.5, 0.9375, 1.0, 0.9062, 1.0, 0.9062, 0.5, 0.9062, 0.5, 0.9062, 1.0, 0.875, 1.0, 0.875, 0.5, 0.875, 0.5, 0.875, 1.0, 0.8438, 1.0, 0.8438, 0.5, 0.8438, 0.5, 0.8438, 1.0, 0.8125, 1.0, 0.8125, 0.5, 0.8125, 0.5, 0.8125, 1.0, 0.7812, 1.0, 0.7812, 0.5, 0.7812, 0.5, 0.7812, 1.0, 0.75, 1.0, 0.75, 0.5, 0.75, 0.5, 0.75, 1.0, 0.7188, 1.0, 0.7188, 0.5, 0.7188, 0.5, 0.7188, 1.0, 0.6875, 1.0, 0.6875, 0.5, 0.6875, 0.5, 0.6875, 1.0, 0.6562, 1.0, 0.6562, 0.5, 0.0625, 0.5, 0.03125, 0.5, 0.03125, 0.5, 0.0625, 0.5, 0.2188, 0.5, 0.2188, 1.0, 0.1875, 1.0, 0.1875, 0.5, 0.1875, 0.5, 0.1875, 1.0, 0.1562, 1.0, 0.1562, 0.5, 0.1562, 0.5, 0.1562, 1.0, 0.125, 1.0, 0.125, 0.5, 0.125, 0.5, 0.125, 1.0, 0.09375, 1.0, 0.09375, 0.5, 0.09375, 0.5, 0.09375, 1.0, 0.0625, 1.0, 0.0625, 0.5, 0.875, 1.0, 0.9062, 1.0, 0.9062, 1.0, 0.875, 1.0, 0.0625, 0.5, 0.0625, 1.0, 0.03125, 1.0, 0.03125, 0.5, 0.03125, 0.5, 0.03125, 1.0, 0.0, 1.0, 0.0, 0.5, 0.9062, 0.5, 0.875, 0.5, 0.875, 0.5, 0.9062, 0.5, 0.5, 1.0, 0.4688, 1.0, 0.4688, 1.0, 0.5, 1.0, 0.2188, 0.5, 0.1875, 0.5, 0.1875, 0.5, 0.2188, 0.5, 0.7812, 0.5, 0.75, 0.5, 0.75, 0.5, 0.7812, 0.5, 0.375, 1.0, 0.3438, 1.0, 0.3438, 1.0, 0.375, 1.0, 0.6562, 1.0, 0.625, 1.0, 0.625, 1.0, 0.6562, 1.0, 0.2188, 1.0, 0.2188, 0.5, 0.2188, 0.5, 0.2188, 1.0, 0.09375, 0.5, 0.0625, 0.5, 0.0625, 0.5, 0.09375, 0.5, 0.9375, 0.5, 0.9062, 0.5, 0.9062, 0.5, 0.9375, 0.5, 0.25, 1.0, 0.2188, 1.0, 0.2188, 1.0, 0.25, 1.0, 0.5312, 1.0, 0.5, 1.0, 0.5, 1.0, 0.5312, 1.0, 0.6562, 0.5, 0.6562, 1.0, 0.6562, 1.0, 0.6562, 0.5, 0.8125, 0.5, 0.7812, 0.5, 0.7812, 0.5, 0.8125, 0.5, 0.4062, 1.0, 0.375, 1.0, 0.375, 1.0, 0.4062, 1.0, 0.125, 0.5, 0.09375, 0.5, 0.09375, 0.5, 0.125, 0.5, 0.6875, 0.5, 0.6562, 0.5, 0.6562, 0.5, 0.6875, 0.5, 0.9688, 0.5, 0.9375, 0.5, 0.9375, 0.5, 0.9688, 0.5, 0.2812, 1.0, 0.25, 1.0, 0.25, 1.0, 0.2812, 1.0, 0.5625, 1.0, 0.5312, 1.0, 0.5312, 1.0, 0.5625, 1.0, 0.8438, 0.5, 0.8125, 0.5, 0.8125, 0.5, 0.8438, 0.5, 0.4375, 1.0, 0.4062, 1.0, 0.4062, 1.0, 0.4375, 1.0, 0.1562, 0.5, 0.125, 0.5, 0.125, 0.5, 0.1562, 0.5, 0.7188, 0.5, 0.6875, 0.5, 0.6875, 0.5, 0.7188, 0.5, 0.3125, 1.0, 0.2812, 1.0, 0.2812, 1.0, 0.3125, 1.0, 0.5938, 1.0, 0.5625, 1.0, 0.5625, 1.0, 0.5938, 1.0, 0.03125, 0.5, 0.0, 0.5, 0.0, 0.5, 0.03125, 0.5, 1.0, 0.5, 0.9688, 0.5, 0.9688, 0.5, 1.0, 0.5, 0.875, 0.5, 0.8438, 0.5, 0.8438, 0.5, 0.875, 0.5, 0.4688, 1.0, 0.4375, 1.0, 0.4375, 1.0, 0.4688, 1.0, 0.1875, 0.5, 0.1562, 0.5, 0.1562, 0.5, 0.1875, 0.5, 0.75, 0.5, 0.7188, 0.5, 0.7188, 0.5, 0.75, 0.5, 0.3438, 1.0, 0.3125, 1.0, 0.3125, 1.0, 0.3438, 1.0, 0.625, 1.0, 0.5938, 1.0, 0.5938, 1.0, 0.625, 1.0, 0.2968, 0.4854, 0.25, 0.49, 0.2032, 0.4854, 0.1582, 0.4717, 0.1167, 0.4496, 0.08029, 0.4197, 0.05045, 0.3833, 0.02827, 0.3418, 0.01461, 0.2968, 0.01, 0.25, 0.01461, 0.2032, 0.02827, 0.1582, 0.05045, 0.1167, 0.08029, 0.08029, 0.1167, 0.05045, 0.1582, 0.02827, 0.2032, 0.01461, 0.25, 0.01, 0.2968, 0.01461, 0.3418, 0.02827, 0.3833, 0.05045, 0.4197, 0.08029, 0.4496, 0.1167, 0.4717, 0.1582, 0.4854, 0.2032, 0.49, 0.25, 0.4854, 0.2968, 0.4717, 0.3418, 0.4496, 0.3833, 0.4197, 0.4197, 0.3833, 0.4496, 0.3418, 0.4717, 0.5938, 1.0, 0.625, 1.0, 0.625, 1.0, 0.5938, 1.0, 0.3125, 1.0, 0.3438, 1.0, 0.3438, 1.0, 0.3125, 1.0, 0.03125, 1.0, 0.0625, 1.0, 0.0625, 1.0, 0.03125, 1.0, 0.7188, 1.0, 0.75, 1.0, 0.75, 1.0, 0.7188, 1.0, 0.4375, 1.0, 0.4688, 1.0, 0.4688, 1.0, 0.4375, 1.0, 0.1562, 1.0, 0.1875, 1.0, 0.1875, 1.0, 0.1562, 1.0, 0.8438, 1.0, 0.875, 1.0, 0.875, 1.0, 0.8438, 1.0, 0.5625, 1.0, 0.5938, 1.0, 0.5938, 1.0, 0.5625, 1.0, 0.2812, 1.0, 0.3125, 1.0, 0.3125, 1.0, 0.2812, 1.0, 0.9688, 1.0, 1.0, 1.0, 1.0, 1.0, 0.9688, 1.0, 0.0, 1.0, 0.03125, 1.0, 0.03125, 1.0, 0.0, 1.0, 0.6875, 1.0, 0.7188, 1.0, 0.7188, 1.0, 0.6875, 1.0, 0.4062, 1.0, 0.4375, 1.0, 0.4375, 1.0, 0.4062, 1.0, 0.125, 1.0, 0.1562, 1.0, 0.1562, 1.0, 0.125, 1.0, 0.8125, 1.0, 0.8438, 1.0, 0.8438, 1.0, 0.8125, 1.0, 0.5312, 1.0, 0.5625, 1.0, 0.5625, 1.0, 0.5312, 1.0, 0.25, 1.0, 0.2812, 1.0, 0.2812, 1.0, 0.25, 1.0, 0.9375, 1.0, 0.9688, 1.0, 0.9688, 1.0, 0.9375, 1.0, 0.6562, 1.0, 0.6875, 1.0, 0.6875, 1.0, 0.6562, 1.0, 0.375, 1.0, 0.4062, 1.0, 0.4062, 1.0, 0.375, 1.0, 0.09375, 1.0, 0.125, 1.0, 0.125, 1.0, 0.09375, 1.0, 0.7812, 1.0, 0.8125, 1.0, 0.8125, 1.0, 0.7812, 1.0, 0.5, 1.0, 0.5312, 1.0, 0.5312, 1.0, 0.5, 1.0, 0.2188, 1.0, 0.25, 1.0, 0.25, 1.0, 0.2188, 1.0, 0.9062, 1.0, 0.9375, 1.0, 0.9375, 1.0, 0.9062, 1.0, 0.625, 1.0, 0.6562, 1.0, 0.6562, 1.0, 0.625, 1.0, 0.3438, 1.0, 0.375, 1.0, 0.375, 1.0, 0.3438, 1.0, 0.0625, 1.0, 0.09375, 1.0, 0.09375, 1.0, 0.0625, 1.0, 0.75, 1.0, 0.7812, 1.0, 0.7812, 1.0, 0.75, 1.0, 0.4688, 1.0, 0.5, 1.0, 0.5, 1.0, 0.4688, 1.0, 0.1875, 1.0, 0.2188, 1.0, 0.2188, 1.0, 0.1875, 1.0, 0.6562, 0.5, 0.6562, 1.0, 0.625, 1.0, 0.625, 0.5, 0.625, 0.5, 0.625, 1.0, 0.5938, 1.0, 0.5938, 0.5, 0.5938, 0.5, 0.5938, 1.0, 0.5625, 1.0, 0.5625, 0.5, 0.5625, 0.5, 0.5625, 1.0, 0.5312, 1.0, 0.5312, 0.5, 0.5312, 0.5, 0.5312, 1.0, 0.5, 1.0, 0.5, 0.5, 0.5, 0.5, 0.5, 1.0, 0.4688, 1.0, 0.4688, 0.5, 0.4688, 0.5, 0.4688, 1.0, 0.4375, 1.0, 0.4375, 0.5, 0.4375, 0.5, 0.4375, 1.0, 0.4062, 1.0, 0.4062, 0.5, 0.4062, 0.5, 0.4062, 1.0, 0.375, 1.0, 0.375, 0.5, 0.375, 0.5, 0.375, 1.0, 0.3438, 1.0, 0.3438, 0.5, 0.3438, 0.5, 0.3438, 1.0, 0.3125, 1.0, 0.3125, 0.5, 0.3125, 0.5, 0.3125, 1.0, 0.2812, 1.0, 0.2812, 0.5, 0.2812, 0.5, 0.2812, 1.0, 0.25, 1.0, 0.25, 0.5, 0.25, 0.5, 0.25, 1.0, 0.2188, 1.0, 0.2188, 0.5, 0.75, 0.5, 0.7188, 0.5, 0.7188, 0.5, 0.75, 0.5, 0.75, 0.49, 0.7968, 0.4854, 0.8418, 0.4717, 0.8833, 0.4496, 0.9197, 0.4197, 0.9496, 0.3833, 0.9717, 0.3418, 0.9854, 0.2968, 0.99, 0.25, 0.9854, 0.2032, 0.9717, 0.1582, 0.9496, 0.1167, 0.9197, 0.08029, 0.8833, 0.05045, 0.8418, 0.02827, 0.7968, 0.01461, 0.75, 0.01, 0.7032, 0.01461, 0.6582, 0.02827, 0.6167, 0.05045, 0.5803, 0.08029, 0.5504, 0.1167, 0.5283, 0.1582, 0.5146, 0.2032, 0.51, 0.25, 0.5146, 0.2968, 0.5283, 0.3418, 0.5504, 0.3833, 0.5803, 0.4197, 0.6167, 0.4496, 0.6582, 0.4717, 0.7032, 0.4854, 0.4688, 0.5, 0.4375, 0.5, 0.4375, 0.5, 0.4688, 0.5, 0.1875, 0.5, 0.1562, 0.5, 0.1562, 0.5, 0.1875, 0.5, 0.875, 0.5, 0.8438, 0.5, 0.8438, 0.5, 0.875, 0.5, 0.5938, 0.5, 0.5625, 0.5, 0.5625, 0.5, 0.5938, 0.5, 0.3125, 0.5, 0.2812, 0.5, 0.2812, 0.5, 0.3125, 0.5, 1.0, 0.5, 0.9688, 0.5, 0.9688, 0.5, 1.0, 0.5, 0.03125, 0.5, 0.0, 0.5, 0.0, 0.5, 0.03125, 0.5, 0.7188, 0.5, 0.6875, 0.5, 0.6875, 0.5, 0.7188, 0.5, 0.4375, 0.5, 0.4062, 0.5, 0.4062, 0.5, 0.4375, 0.5, 0.1562, 0.5, 0.125, 0.5, 0.125, 0.5, 0.1562, 0.5, 0.8438, 0.5, 0.8125, 0.5, 0.8125, 0.5, 0.8438, 0.5, 0.5625, 0.5, 0.5312, 0.5, 0.5312, 0.5, 0.5625, 0.5, 0.2812, 0.5, 0.25, 0.5, 0.25, 0.5, 0.2812, 0.5, 0.9688, 0.5, 0.9375, 0.5, 0.9375, 0.5, 0.9688, 0.5, 0.6875, 0.5, 0.6562, 0.5, 0.6562, 0.5, 0.6875, 0.5, 0.4062, 0.5, 0.375, 0.5, 0.375, 0.5, 0.4062, 0.5, 0.125, 0.5, 0.09375, 0.5, 0.09375, 0.5, 0.125, 0.5, 0.8125, 0.5, 0.7812, 0.5, 0.7812, 0.5, 0.8125, 0.5, 0.5312, 0.5, 0.5, 0.5, 0.5, 0.5, 0.5312, 0.5, 0.25, 0.5, 0.2188, 0.5, 0.2188, 0.5, 0.25, 0.5, 0.9375, 0.5, 0.9062, 0.5, 0.9062, 0.5, 0.9375, 0.5, 0.6562, 0.5, 0.625, 0.5, 0.625, 0.5, 0.6562, 0.5, 0.375, 0.5, 0.3438, 0.5, 0.3438, 0.5, 0.375, 0.5, 0.09375, 0.5, 0.0625, 0.5, 0.0625, 0.5, 0.09375, 0.5, 0.7812, 0.5, 0.75, 0.5, 0.75, 0.5, 0.7812, 0.5, 0.5, 0.5, 0.4688, 0.5, 0.4688, 0.5, 0.5, 0.5, 0.2188, 0.5, 0.1875, 0.5, 0.1875, 0.5, 0.2188, 0.5, 0.9062, 0.5, 0.875, 0.5, 0.875, 0.5, 0.9062, 0.5, 0.625, 0.5, 0.5938, 0.5, 0.5938, 0.5, 0.625, 0.5, 0.3438, 0.5, 0.3125, 0.5, 0.3125, 0.5, 0.3438, 0.5, 0.0625, 0.5, 0.03125, 0.5, 0.03125, 0.5, 0.0625, 0.5, 0.375, 0.4008, 0.375, 0.4306, 0.375, 0.4306, 0.375, 0.4008, 0.375, 0.7754, 0.375, 0.8194, 0.375, 0.8194, 0.375, 0.7754, 0.6504, 0.5, 0.6944, 0.5, 0.6944, 0.75, 0.6504, 0.75, 0.6131, 0.7754, 0.625, 0.7754, 0.625, 0.8194, 0.6131, 0.8194, 0.375, 0.7754, 0.375, 0.8194, 0.375, 0.8194, 0.375, 0.7754, 0.375, 0.7754, 0.3875, 0.7754, 0.3875, 0.8194, 0.375, 0.8194, 0.3875, 0.7754, 0.6131, 0.7754, 0.6131, 0.8194, 0.3875, 0.8194, 0.6131, 0.4008, 0.625, 0.4008, 0.625, 0.4306, 0.6131, 0.4306, 0.375, 0.4008, 0.3875, 0.4008, 0.3875, 0.4306, 0.375, 0.4306, 0.3875, 0.4008, 0.6131, 0.4008, 0.6131, 0.4306, 0.3875, 0.4306, 0.2758, 0.5, 0.3056, 0.5, 0.3056, 0.75, 0.2758, 0.75, 0.375, 0.4008, 0.375, 0.4306, 0.375, 0.4306, 0.375, 0.4008, 0.375, 0.2758, 0.375, 0.3189, 0.375, 0.3189, 0.375, 0.2758, 0.375, 0.9006, 0.375, 0.9311, 0.375, 0.9311, 0.375, 0.9006, 0.6131, 0.9006, 0.625, 0.9006, 0.625, 0.9311, 0.6131, 0.9311, 0.7756, 0.5, 0.8061, 0.5, 0.8061, 0.75, 0.7756, 0.75, 0.375, 0.9006, 0.375, 0.9311, 0.375, 0.9311, 0.375, 0.9006, 0.375, 0.9006, 0.3875, 0.9006, 0.3875, 0.9311, 0.375, 0.9311, 0.3875, 0.9006, 0.6131, 0.9006, 0.6131, 0.9311, 0.3875, 0.9311, 0.6131, 0.2758, 0.625, 0.2758, 0.625, 0.3189, 0.6131, 0.3189, 0.375, 0.2758, 0.3875, 0.2758, 0.3875, 0.3189, 0.375, 0.3189, 0.3875, 0.2758, 0.6131, 0.2758, 0.6131, 0.3189, 0.3875, 0.3189, 0.1508, 0.5, 0.1939, 0.5, 0.1939, 0.75, 0.1508, 0.75, 0.375, 0.2758, 0.375, 0.3189, 0.375, 0.3189, 0.375, 0.2758])
me_cube.materials.append(mat_black)
me_cube.materials.append(mat_whiteoutline)
me_cube.use_remesh_preserve_volume = False
me_cube.use_remesh_preserve_attributes = False
me_cube.use_mirror_vertex_groups = False
me_cube.update()

# ---- objects
ob_cube = bpy.data.objects.new('Cube', me_cube)
ob_light = bpy.data.objects.new('Light', light_light)
ob_camera = bpy.data.objects.new('Camera', cam_camera)

# ---- transforms, parenting, visibility, modifiers, constraints
ob_cube.location = (0.0, 0.0, 1.0)
ob_cube.scale = (0.6, 0.05, 0.6)
ob_cube.lock_rotations_4d = False
ob_cube.empty_display_type = 'ARROWS'
ob_cube.lineart.crease_threshold = 0.0
ob_light.location = (4.076, 1.005, 5.904)
ob_light.rotation_euler = (0.6503, 0.05522, 1.866)
ob_light.lock_rotations_4d = False
ob_light.empty_display_type = 'ARROWS'
ob_light.color = (0.0, 0.0, 0.0, 0.0)
ob_light.lineart.crease_threshold = 0.0
ob_camera.location = (7.359, -6.926, 4.958)
ob_camera.rotation_euler = (1.109, 0.0, 0.8149)
ob_camera.lock_rotations_4d = False
ob_camera.empty_display_type = 'ARROWS'
ob_camera.color = (0.0, 0.0, 0.0, 0.0)
ob_camera.display_type = 'WIRE'
ob_camera.lineart.crease_threshold = 0.0

# ---- collection membership
col_collection.objects.link(ob_cube)
col_collection.objects.link(ob_light)
col_collection.objects.link(ob_camera)

# ---- scene / render settings (as saved in the file)
scene.camera = ob_camera
scene.frame_start = 1; scene.frame_end = 250; scene.frame_set(0)
scene.render.engine = 'BLENDER_EEVEE_NEXT'
scene.cycles.use_denoising = False
scene.cycles.samples = 128
scene.cycles.sampling_pattern = 'TABULATED_SOBOL'
scene.cycles.use_adaptive_sampling = False
scene.cycles.use_light_tree = False
scene.view_settings.view_transform = 'Filmic'
bpy.context.view_layer.update()
